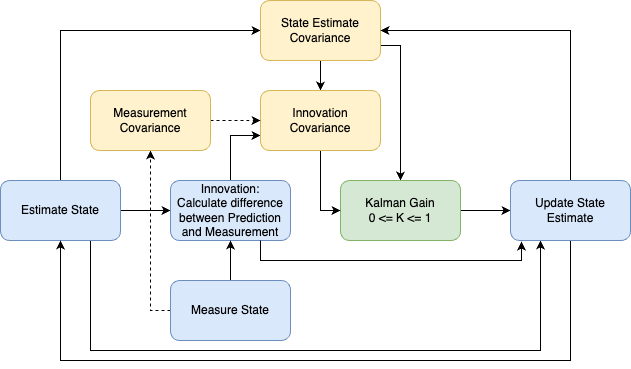

The diagram above was exported from draw.io. Its source (the exported page's mxGraphModel, read from the mxfile embedded in the PNG):
<mxGraphModel dx="857" dy="467" grid="1" gridSize="10" guides="1" tooltips="1" connect="1" arrows="1" fold="1" page="1" pageScale="1" pageWidth="827" pageHeight="1169" math="0" shadow="0">
  <root>
    <mxCell id="0" />
    <mxCell id="1" parent="0" />
    <mxCell id="y1j3MipExPK3Uck2WT8Z-48" style="edgeStyle=orthogonalEdgeStyle;rounded=0;orthogonalLoop=1;jettySize=auto;html=1;entryX=0;entryY=0.5;entryDx=0;entryDy=0;" parent="1" source="y1j3MipExPK3Uck2WT8Z-1" target="y1j3MipExPK3Uck2WT8Z-3" edge="1">
      <mxGeometry relative="1" as="geometry" />
    </mxCell>
    <mxCell id="y1j3MipExPK3Uck2WT8Z-49" style="edgeStyle=orthogonalEdgeStyle;rounded=0;orthogonalLoop=1;jettySize=auto;html=1;entryX=0;entryY=0.5;entryDx=0;entryDy=0;" parent="1" source="y1j3MipExPK3Uck2WT8Z-1" target="y1j3MipExPK3Uck2WT8Z-2" edge="1">
      <mxGeometry relative="1" as="geometry">
        <Array as="points">
          <mxPoint x="140" y="120" />
        </Array>
      </mxGeometry>
    </mxCell>
    <mxCell id="y1j3MipExPK3Uck2WT8Z-70" style="edgeStyle=orthogonalEdgeStyle;rounded=0;orthogonalLoop=1;jettySize=auto;html=1;exitX=0.75;exitY=1;exitDx=0;exitDy=0;entryX=0.25;entryY=1;entryDx=0;entryDy=0;" parent="1" source="y1j3MipExPK3Uck2WT8Z-1" target="y1j3MipExPK3Uck2WT8Z-6" edge="1">
      <mxGeometry relative="1" as="geometry">
        <Array as="points">
          <mxPoint x="170" y="440" />
          <mxPoint x="620" y="440" />
        </Array>
      </mxGeometry>
    </mxCell>
    <mxCell id="y1j3MipExPK3Uck2WT8Z-1" value="Estimate State" style="rounded=1;whiteSpace=wrap;html=1;fillColor=#dae8fc;strokeColor=#6c8ebf;" parent="1" vertex="1">
      <mxGeometry x="80" y="270" width="120" height="60" as="geometry" />
    </mxCell>
    <mxCell id="y1j3MipExPK3Uck2WT8Z-42" style="edgeStyle=orthogonalEdgeStyle;rounded=0;orthogonalLoop=1;jettySize=auto;html=1;entryX=0.5;entryY=0;entryDx=0;entryDy=0;" parent="1" source="y1j3MipExPK3Uck2WT8Z-2" target="y1j3MipExPK3Uck2WT8Z-5" edge="1">
      <mxGeometry relative="1" as="geometry" />
    </mxCell>
    <mxCell id="y1j3MipExPK3Uck2WT8Z-58" style="edgeStyle=orthogonalEdgeStyle;rounded=0;orthogonalLoop=1;jettySize=auto;html=1;exitX=1;exitY=0.75;exitDx=0;exitDy=0;" parent="1" source="y1j3MipExPK3Uck2WT8Z-2" target="y1j3MipExPK3Uck2WT8Z-4" edge="1">
      <mxGeometry relative="1" as="geometry" />
    </mxCell>
    <mxCell id="y1j3MipExPK3Uck2WT8Z-2" value="State Estimate Covariance" style="rounded=1;whiteSpace=wrap;html=1;fillColor=#fff2cc;strokeColor=#d6b656;" parent="1" vertex="1">
      <mxGeometry x="340" y="90" width="120" height="60" as="geometry" />
    </mxCell>
    <mxCell id="y1j3MipExPK3Uck2WT8Z-65" style="edgeStyle=orthogonalEdgeStyle;rounded=0;orthogonalLoop=1;jettySize=auto;html=1;entryX=0;entryY=0.75;entryDx=0;entryDy=0;" parent="1" source="y1j3MipExPK3Uck2WT8Z-3" target="y1j3MipExPK3Uck2WT8Z-5" edge="1">
      <mxGeometry relative="1" as="geometry" />
    </mxCell>
    <mxCell id="y1j3MipExPK3Uck2WT8Z-3" value="&lt;div&gt;Innovation:&lt;/div&gt;Calculate difference between Prediction and Measurement" style="rounded=1;whiteSpace=wrap;html=1;fillColor=#dae8fc;strokeColor=#6c8ebf;" parent="1" vertex="1">
      <mxGeometry x="250" y="270" width="120" height="60" as="geometry" />
    </mxCell>
    <mxCell id="y1j3MipExPK3Uck2WT8Z-28" style="edgeStyle=orthogonalEdgeStyle;rounded=0;orthogonalLoop=1;jettySize=auto;html=1;entryX=0;entryY=0.5;entryDx=0;entryDy=0;" parent="1" source="y1j3MipExPK3Uck2WT8Z-4" target="y1j3MipExPK3Uck2WT8Z-6" edge="1">
      <mxGeometry relative="1" as="geometry" />
    </mxCell>
    <mxCell id="y1j3MipExPK3Uck2WT8Z-4" value="Kalman Gain&lt;div&gt;0 &amp;lt;= K &amp;lt;= 1&lt;/div&gt;" style="rounded=1;whiteSpace=wrap;html=1;fillColor=#d5e8d4;strokeColor=#82b366;" parent="1" vertex="1">
      <mxGeometry x="420" y="270" width="120" height="60" as="geometry" />
    </mxCell>
    <mxCell id="y1j3MipExPK3Uck2WT8Z-41" style="edgeStyle=orthogonalEdgeStyle;rounded=0;orthogonalLoop=1;jettySize=auto;html=1;entryX=0;entryY=0.5;entryDx=0;entryDy=0;" parent="1" source="y1j3MipExPK3Uck2WT8Z-5" target="y1j3MipExPK3Uck2WT8Z-4" edge="1">
      <mxGeometry relative="1" as="geometry" />
    </mxCell>
    <mxCell id="y1j3MipExPK3Uck2WT8Z-5" value="Innovation Covariance" style="rounded=1;whiteSpace=wrap;html=1;fillColor=#fff2cc;strokeColor=#d6b656;" parent="1" vertex="1">
      <mxGeometry x="340" y="180" width="120" height="60" as="geometry" />
    </mxCell>
    <mxCell id="y1j3MipExPK3Uck2WT8Z-59" style="edgeStyle=orthogonalEdgeStyle;rounded=0;orthogonalLoop=1;jettySize=auto;html=1;entryX=1;entryY=0.5;entryDx=0;entryDy=0;" parent="1" source="y1j3MipExPK3Uck2WT8Z-6" target="y1j3MipExPK3Uck2WT8Z-2" edge="1">
      <mxGeometry relative="1" as="geometry">
        <Array as="points">
          <mxPoint x="650" y="120" />
        </Array>
      </mxGeometry>
    </mxCell>
    <mxCell id="y1j3MipExPK3Uck2WT8Z-60" style="edgeStyle=orthogonalEdgeStyle;rounded=0;orthogonalLoop=1;jettySize=auto;html=1;exitX=0.5;exitY=1;exitDx=0;exitDy=0;entryX=0.5;entryY=1;entryDx=0;entryDy=0;" parent="1" source="y1j3MipExPK3Uck2WT8Z-6" target="y1j3MipExPK3Uck2WT8Z-1" edge="1">
      <mxGeometry relative="1" as="geometry">
        <Array as="points">
          <mxPoint x="650" y="450" />
          <mxPoint x="140" y="450" />
        </Array>
      </mxGeometry>
    </mxCell>
    <mxCell id="y1j3MipExPK3Uck2WT8Z-6" value="Update State Estimate" style="rounded=1;whiteSpace=wrap;html=1;fillColor=#dae8fc;strokeColor=#6c8ebf;" parent="1" vertex="1">
      <mxGeometry x="590" y="270" width="120" height="60" as="geometry" />
    </mxCell>
    <mxCell id="y1j3MipExPK3Uck2WT8Z-52" style="edgeStyle=orthogonalEdgeStyle;rounded=0;orthogonalLoop=1;jettySize=auto;html=1;entryX=0.5;entryY=1;entryDx=0;entryDy=0;" parent="1" source="y1j3MipExPK3Uck2WT8Z-18" target="y1j3MipExPK3Uck2WT8Z-3" edge="1">
      <mxGeometry relative="1" as="geometry" />
    </mxCell>
    <mxCell id="y1j3MipExPK3Uck2WT8Z-62" style="edgeStyle=orthogonalEdgeStyle;rounded=0;orthogonalLoop=1;jettySize=auto;html=1;entryX=0.5;entryY=1;entryDx=0;entryDy=0;dashed=1;" parent="1" source="y1j3MipExPK3Uck2WT8Z-18" target="y1j3MipExPK3Uck2WT8Z-61" edge="1">
      <mxGeometry relative="1" as="geometry">
        <Array as="points">
          <mxPoint x="230" y="400" />
        </Array>
      </mxGeometry>
    </mxCell>
    <mxCell id="y1j3MipExPK3Uck2WT8Z-18" value="Measure State" style="rounded=1;whiteSpace=wrap;html=1;fillColor=#dae8fc;strokeColor=#6c8ebf;" parent="1" vertex="1">
      <mxGeometry x="250" y="370" width="120" height="60" as="geometry" />
    </mxCell>
    <mxCell id="y1j3MipExPK3Uck2WT8Z-66" style="edgeStyle=orthogonalEdgeStyle;rounded=0;orthogonalLoop=1;jettySize=auto;html=1;entryX=0;entryY=0.5;entryDx=0;entryDy=0;dashed=1;" parent="1" source="y1j3MipExPK3Uck2WT8Z-61" target="y1j3MipExPK3Uck2WT8Z-5" edge="1">
      <mxGeometry relative="1" as="geometry" />
    </mxCell>
    <mxCell id="y1j3MipExPK3Uck2WT8Z-61" value="Measurement Covariance" style="rounded=1;whiteSpace=wrap;html=1;fillColor=#fff2cc;strokeColor=#d6b656;" parent="1" vertex="1">
      <mxGeometry x="170" y="180" width="120" height="60" as="geometry" />
    </mxCell>
    <mxCell id="y1j3MipExPK3Uck2WT8Z-69" style="edgeStyle=orthogonalEdgeStyle;rounded=0;orthogonalLoop=1;jettySize=auto;html=1;exitX=0.75;exitY=1;exitDx=0;exitDy=0;entryX=0.092;entryY=1.017;entryDx=0;entryDy=0;entryPerimeter=0;" parent="1" source="y1j3MipExPK3Uck2WT8Z-3" target="y1j3MipExPK3Uck2WT8Z-6" edge="1">
      <mxGeometry relative="1" as="geometry" />
    </mxCell>
  </root>
</mxGraphModel>